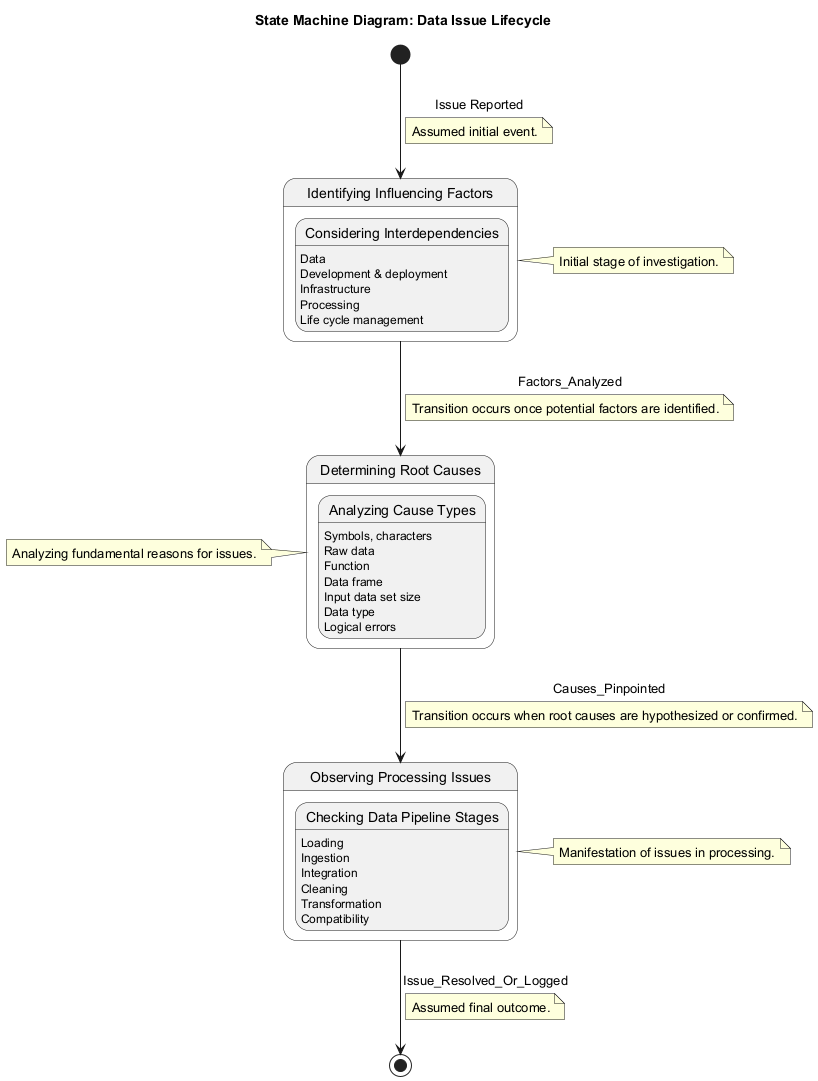

The diagram above was rendered by PlantUML. Its source (embedded in the PNG):
@startuml
title State Machine Diagram: Data Issue Lifecycle

state "Identifying Influencing Factors" as IdentifyingFactors {
  state "Considering Interdependencies" as IF_Details
  IF_Details : Data
  IF_Details : Development & deployment
  IF_Details : Infrastructure
  IF_Details : Processing
  IF_Details : Life cycle management
}
note right of IdentifyingFactors: Initial stage of investigation.

state "Determining Root Causes" as DeterminingRootCauses {
  state "Analyzing Cause Types" as RC_Details
  RC_Details : Symbols, characters
  RC_Details : Raw data
  RC_Details : Function
  RC_Details : Data frame
  RC_Details : Input data set size
  RC_Details : Data type
  RC_Details : Logical errors
}
note left of DeterminingRootCauses: Analyzing fundamental reasons for issues.

state "Observing Processing Issues" as ObservingProcessingIssues {
  state "Checking Data Pipeline Stages" as PI_Details
  PI_Details : Loading
  PI_Details : Ingestion
  PI_Details : Integration
  PI_Details : Cleaning
  PI_Details : Transformation
  PI_Details : Compatibility
}
note right of ObservingProcessingIssues: Manifestation of issues in processing.


[*] --> IdentifyingFactors : Issue Reported
note on link: Assumed initial event.
IdentifyingFactors --> DeterminingRootCauses : Factors_Analyzed
note on link: Transition occurs once potential factors are identified.
DeterminingRootCauses --> ObservingProcessingIssues : Causes_Pinpointed
note on link: Transition occurs when root causes are hypothesized or confirmed.
ObservingProcessingIssues --> [*] : Issue_Resolved_Or_Logged
note on link: Assumed final outcome.

@enduml